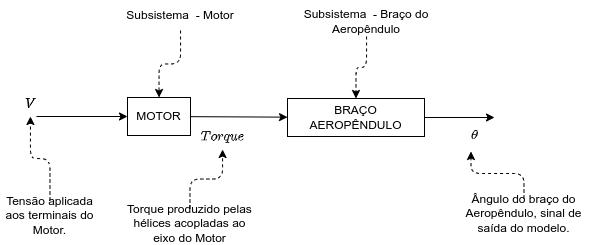

The diagram above was exported from draw.io. Its source (the exported page's mxGraphModel, read from the mxfile embedded in the PNG):
<mxGraphModel dx="711" dy="452" grid="1" gridSize="1" guides="0" tooltips="1" connect="1" arrows="1" fold="1" page="1" pageScale="1" pageWidth="827" pageHeight="1169" background="none" math="1" shadow="1">
  <root>
    <mxCell id="0" />
    <mxCell id="1" parent="0" />
    <mxCell id="0LmL37Ir94_41o80-0yw-11" value="\(V\)" style="text;html=1;align=center;verticalAlign=middle;resizable=0;points=[];autosize=1;strokeColor=none;fillColor=none;" parent="1" vertex="1">
      <mxGeometry x="95" y="438" width="42" height="27" as="geometry" />
    </mxCell>
    <mxCell id="4" value="" style="edgeStyle=none;html=1;" edge="1" parent="1" source="0LmL37Ir94_41o80-0yw-22" target="2">
      <mxGeometry relative="1" as="geometry" />
    </mxCell>
    <mxCell id="0LmL37Ir94_41o80-0yw-22" value="MOTOR" style="rounded=0;whiteSpace=wrap;html=1;" parent="1" vertex="1">
      <mxGeometry x="213" y="446" width="63" height="38" as="geometry" />
    </mxCell>
    <mxCell id="0LmL37Ir94_41o80-0yw-32" value="\(\theta\)" style="text;html=1;align=center;verticalAlign=middle;resizable=0;points=[];autosize=1;strokeColor=none;fillColor=none;" parent="1" vertex="1">
      <mxGeometry x="528" y="470" width="64" height="27" as="geometry" />
    </mxCell>
    <mxCell id="6" style="edgeStyle=none;html=1;" edge="1" parent="1" source="2">
      <mxGeometry relative="1" as="geometry">
        <mxPoint x="580" y="466" as="targetPoint" />
      </mxGeometry>
    </mxCell>
    <mxCell id="2" value="BRAÇO AEROPÊNDULO" style="rounded=0;whiteSpace=wrap;html=1;" vertex="1" parent="1">
      <mxGeometry x="373" y="447" width="137" height="38" as="geometry" />
    </mxCell>
    <mxCell id="3" value="" style="endArrow=classic;html=1;entryX=0;entryY=0.5;entryDx=0;entryDy=0;" edge="1" parent="1" target="0LmL37Ir94_41o80-0yw-22">
      <mxGeometry width="50" height="50" relative="1" as="geometry">
        <mxPoint x="122" y="465" as="sourcePoint" />
        <mxPoint x="325" y="450" as="targetPoint" />
      </mxGeometry>
    </mxCell>
    <mxCell id="5" value="\(Torque\)" style="text;html=1;align=center;verticalAlign=middle;resizable=0;points=[];autosize=1;strokeColor=none;fillColor=none;" vertex="1" parent="1">
      <mxGeometry x="273" y="471" width="70" height="27" as="geometry" />
    </mxCell>
    <mxCell id="8" style="edgeStyle=orthogonalEdgeStyle;html=1;dashed=1;" edge="1" parent="1" source="7" target="0LmL37Ir94_41o80-0yw-22">
      <mxGeometry relative="1" as="geometry" />
    </mxCell>
    <mxCell id="7" value="Subsistema&amp;nbsp; - Motor" style="text;html=1;strokeColor=none;fillColor=none;align=center;verticalAlign=middle;whiteSpace=wrap;rounded=0;" vertex="1" parent="1">
      <mxGeometry x="198" y="349" width="136" height="30" as="geometry" />
    </mxCell>
    <mxCell id="10" style="edgeStyle=orthogonalEdgeStyle;html=1;dashed=1;" edge="1" parent="1" source="9" target="2">
      <mxGeometry relative="1" as="geometry" />
    </mxCell>
    <mxCell id="9" value="Subsistema&amp;nbsp; - Braço do Aeropêndulo" style="text;html=1;strokeColor=none;fillColor=none;align=center;verticalAlign=middle;whiteSpace=wrap;rounded=0;" vertex="1" parent="1">
      <mxGeometry x="384" y="355" width="136" height="30" as="geometry" />
    </mxCell>
    <mxCell id="12" style="edgeStyle=orthogonalEdgeStyle;html=1;dashed=1;" edge="1" parent="1" source="11" target="0LmL37Ir94_41o80-0yw-11">
      <mxGeometry relative="1" as="geometry" />
    </mxCell>
    <mxCell id="11" value="Tensão aplicada aos terminais do Motor." style="text;html=1;strokeColor=none;fillColor=none;align=center;verticalAlign=middle;whiteSpace=wrap;rounded=0;" vertex="1" parent="1">
      <mxGeometry x="86" y="549" width="99" height="30" as="geometry" />
    </mxCell>
    <mxCell id="14" style="edgeStyle=orthogonalEdgeStyle;html=1;dashed=1;" edge="1" parent="1" source="13" target="5">
      <mxGeometry relative="1" as="geometry">
        <mxPoint x="302" y="511" as="targetPoint" />
      </mxGeometry>
    </mxCell>
    <mxCell id="13" value="Torque produzido pelas hélices acopladas ao eixo do Motor&lt;br&gt;" style="text;html=1;strokeColor=none;fillColor=none;align=center;verticalAlign=middle;whiteSpace=wrap;rounded=0;" vertex="1" parent="1">
      <mxGeometry x="206" y="557" width="139" height="30" as="geometry" />
    </mxCell>
    <mxCell id="16" style="edgeStyle=orthogonalEdgeStyle;html=1;dashed=1;entryX=0.445;entryY=1.111;entryDx=0;entryDy=0;entryPerimeter=0;" edge="1" parent="1" source="15" target="0LmL37Ir94_41o80-0yw-32">
      <mxGeometry relative="1" as="geometry">
        <mxPoint x="556" y="480" as="targetPoint" />
      </mxGeometry>
    </mxCell>
    <mxCell id="15" value="Ângulo do braço do Aeropêndulo, sinal de saída do modelo." style="text;html=1;strokeColor=none;fillColor=none;align=center;verticalAlign=middle;whiteSpace=wrap;rounded=0;" vertex="1" parent="1">
      <mxGeometry x="540" y="547" width="139" height="30" as="geometry" />
    </mxCell>
  </root>
</mxGraphModel>